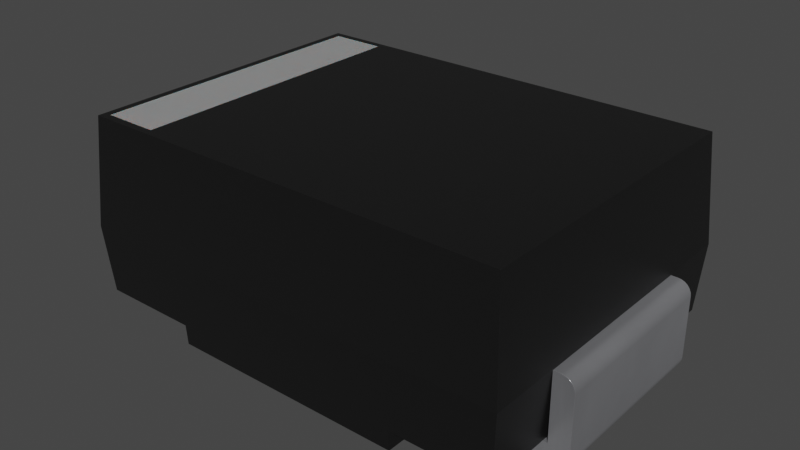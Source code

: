 # Source: D_LCC-2B_SMB.blend  (saved by Blender 4.4.30; exported with 4.5.12 LTS)
import bpy
from mathutils import Matrix  # noqa: F401  (used for matrix-valued properties, if any)

bpy.ops.wm.read_factory_settings(use_empty=True)
scene = bpy.context.scene
scene.name = 'Scene'

# ---- collections
col_collection = bpy.data.collections.new('Collection'); scene.collection.children.link(col_collection)

# ---- materials (node trees are filled in below, after node groups)
mat_metal_pins = bpy.data.materials.new('metal_pins')
mat_metal_pins.use_transparent_shadow = False
mat_metal_pins.preview_render_type = 'CUBE'
mat_plastic_chip = bpy.data.materials.new('plastic_chip')
mat_plastic_chip.preview_render_type = 'CUBE'
mat_white_markings = bpy.data.materials.new('white_markings')
mat_white_markings.preview_render_type = 'FLAT'

# ---- node groups
ng_auto_smooth = bpy.data.node_groups.new('Auto Smooth', 'GeometryNodeTree')
_s = ng_auto_smooth.interface.new_socket(name='Geometry', in_out='OUTPUT', socket_type='NodeSocketGeometry')
_s = ng_auto_smooth.interface.new_socket(name='Geometry', in_out='INPUT', socket_type='NodeSocketGeometry')
_s = ng_auto_smooth.interface.new_socket(name='Angle', in_out='INPUT', socket_type='NodeSocketFloat')
_s.subtype = 'ANGLE'
_s.min_value = 0.0
_s.max_value = 3.142
ng_auto_smooth.is_modifier = True
_N = ng_auto_smooth.nodes; _L = ng_auto_smooth.links
n0 = _N.new('NodeGroupOutput'); n0.name = 'Group Output'; n0.location = (480, -100)
n1 = _N.new('NodeGroupInput'); n1.name = 'Group Input'; n1.location = (-420, -300)
n2 = _N.new('NodeGroupInput'); n2.name = 'Group Input.001'; n2.location = (-60, -100)
n3 = _N.new('GeometryNodeSetShadeSmooth'); n3.name = 'Set Shade Smooth'; n3.location = (120, -100)
n3.domain = 'EDGE'
n4 = _N.new('GeometryNodeSetShadeSmooth'); n4.name = 'Set Shade Smooth.001'; n4.location = (300, -100)
n5 = _N.new('GeometryNodeInputMeshEdgeAngle'); n5.name = 'Edge Angle'; n5.location = (-420, -220)
n6 = _N.new('GeometryNodeInputEdgeSmooth'); n6.name = 'Is Edge Smooth'; n6.location = (-60, -160)
n7 = _N.new('GeometryNodeInputShadeSmooth'); n7.name = 'Is Face Smooth'; n7.location = (-240, -340)
n8 = _N.new('FunctionNodeBooleanMath'); n8.name = 'Boolean Math'; n8.location = (-60, -220)
n9 = _N.new('FunctionNodeCompare'); n9.name = 'Compare'; n9.location = (-240, -180)
n9.operation = 'LESS_EQUAL'
_L.new(n5.outputs[0], n9.inputs[0])
_L.new(n4.outputs[0], n0.inputs[0])
_L.new(n1.outputs[1], n9.inputs[1])
_L.new(n9.outputs[0], n8.inputs[0])
_L.new(n7.outputs[0], n8.inputs[1])
_L.new(n2.outputs[0], n3.inputs[0])
_L.new(n6.outputs[0], n3.inputs[1])
_L.new(n3.outputs[0], n4.inputs[0])
_L.new(n8.outputs[0], n3.inputs[2])
n0.is_active_output = True

# ---- material node trees
mat_metal_pins.use_nodes = True; mat_metal_pins.node_tree.nodes.clear()
_N = mat_metal_pins.node_tree.nodes; _L = mat_metal_pins.node_tree.links
n0 = _N.new('ShaderNodeMapping'); n0.name = 'Mapping'; n0.location = (-1447, -91)
n0.inputs[3].default_value = (4.8, 1.2, 1.1)
n1 = _N.new('ShaderNodeBsdfPrincipled'); n1.name = 'Principled BSDF'; n1.location = (-560, 254)
n1.distribution = 'GGX'
n1.subsurface_method = 'BURLEY'
n1.inputs[1].default_value = 0.7818
n1.inputs[2].default_value = 0.2886
n1.inputs[3].default_value = 1.45
n1.inputs[13].default_value = 0.0
n1.inputs[27].default_value = (0.0, 0.0, 0.0, 1.0)
n1.inputs[28].default_value = 1.0
n2 = _N.new('ShaderNodeOutputMaterial'); n2.name = 'Material Output.002'; n2.location = (-205, 253)
n2.width = 213
n3 = _N.new('ShaderNodeTexNoise'); n3.name = 'Noise Texture.002'; n3.location = (-1228, -73)
n3.inputs[2].default_value = 0.1
n3.inputs[3].default_value = 7.0
n3.inputs[4].default_value = 0.6
n3.inputs[8].default_value = 0.4
n4 = _N.new('ShaderNodeTexCoord'); n4.name = 'Texture Coordinate'; n4.location = (-1636, -116)
n5 = _N.new('ShaderNodeMix'); n5.name = 'Mix.001'; n5.location = (-921, 45)
n5.data_type = 'RGBA'
n5.inputs[6].default_value = (0.9398, 0.9547, 1.0, 1.0)
n5.inputs[7].default_value = (0.13, 0.1259, 0.1359, 1.0)
n6 = _N.new('ShaderNodeBump'); n6.name = 'Bump.001'; n6.location = (-1001, -227)
n6.inputs[0].default_value = 0.05
n6.inputs[1].default_value = 0.01
_L.new(n1.outputs[0], n2.inputs[0])
_L.new(n3.outputs[0], n6.inputs[3])
_L.new(n0.outputs[0], n3.inputs[0])
_L.new(n3.outputs[0], n5.inputs[0])
_L.new(n4.outputs[3], n0.inputs[0])
_L.new(n5.outputs[2], n1.inputs[0])
_L.new(n6.outputs[0], n1.inputs[5])
n2.is_active_output = True
mat_plastic_chip.use_nodes = True; mat_plastic_chip.node_tree.nodes.clear()
_N = mat_plastic_chip.node_tree.nodes; _L = mat_plastic_chip.node_tree.links
n0 = _N.new('ShaderNodeBsdfPrincipled'); n0.name = 'Principled BSDF'; n0.location = (10, 300)
n0.distribution = 'GGX'
n0.subsurface_method = 'BURLEY'
n0.inputs[0].default_value = (0.009312, 0.009312, 0.009312, 1.0)
n0.inputs[1].default_value = 0.1372
n0.inputs[2].default_value = 0.3706
n0.inputs[3].default_value = 1.45
n0.inputs[27].default_value = (0.0, 0.0, 0.0, 1.0)
n0.inputs[28].default_value = 1.0
n1 = _N.new('ShaderNodeOutputMaterial'); n1.name = 'Material Output'; n1.location = (300, 300)
n2 = _N.new('ShaderNodeTexNoise'); n2.name = 'Noise Texture'; n2.location = (-893, 54)
n2.inputs[2].default_value = 200.0
n2.inputs[3].default_value = 3.6
n2.inputs[4].default_value = 0.8375
n3 = _N.new('ShaderNodeBump'); n3.name = 'Bump'; n3.location = (-604, -53)
n3.inputs[0].default_value = 0.08
n3.inputs[1].default_value = 1.0
_L.new(n0.outputs[0], n1.inputs[0])
_L.new(n2.outputs[0], n3.inputs[3])
_L.new(n3.outputs[0], n0.inputs[5])
n1.is_active_output = True
mat_white_markings.use_nodes = True; mat_white_markings.node_tree.nodes.clear()
_N = mat_white_markings.node_tree.nodes; _L = mat_white_markings.node_tree.links
n0 = _N.new('ShaderNodeOutputMaterial'); n0.name = 'Material Output'; n0.location = (493, 281)
n1 = _N.new('ShaderNodeBsdfPrincipled'); n1.name = 'Principled BSDF'; n1.location = (159, 253)
n1.distribution = 'GGX'
n1.subsurface_method = 'BURLEY'
n1.inputs[1].default_value = 0.02
n1.inputs[2].default_value = 0.4636
n1.inputs[3].default_value = 1.4
n1.inputs[8].default_value = 1.0
n1.inputs[10].default_value = 0.3682
n1.inputs[13].default_value = 0.6591
n1.inputs[18].default_value = 0.2318
n1.inputs[20].default_value = 0.6709
n1.inputs[24].default_value = 0.1191
n1.inputs[27].default_value = (0.0, 0.0, 0.0, 1.0)
n1.inputs[28].default_value = 1.0
n2 = _N.new('ShaderNodeMapping'); n2.name = 'Mapping'; n2.location = (-1010, 265)
n2.inputs[3].default_value = (3.0, 1.0, 1.0)
n3 = _N.new('ShaderNodeTexCoord'); n3.name = 'Texture Coordinate'; n3.location = (-1250, 180)
n4 = _N.new('ShaderNodeBump'); n4.name = 'Bump'; n4.location = (-376, -99)
n4.inputs[0].default_value = 0.05
n4.inputs[1].default_value = 1.0
n5 = _N.new('ShaderNodeTexNoise'); n5.name = 'Noise Texture'; n5.location = (-662, 176)
n5.inputs[2].default_value = 88.0
n5.inputs[3].default_value = 10.8
n5.inputs[4].default_value = 0.9167
n5.inputs[8].default_value = 1.6
n6 = _N.new('ShaderNodeValToRGB'); n6.name = 'ColorRamp'; n6.location = (-354, 186)
while len(n6.color_ramp.elements) > 1: n6.color_ramp.elements.remove(n6.color_ramp.elements[-1])
n6.color_ramp.elements[0].position = 0.0; n6.color_ramp.elements[0].color = (0.2596, 0.2596, 0.2596, 1.0)
_e = n6.color_ramp.elements.new(1.0); _e.color = (0.6303, 0.6303, 0.6303, 1.0)
n7 = _N.new('ShaderNodeMix'); n7.name = 'Mix'; n7.location = (-58, 311)
n7.data_type = 'RGBA'
n7.inputs[0].default_value = 0.3682
n7.inputs[7].default_value = (0.2525, 0.2525, 0.2525, 1.0)
_L.new(n5.outputs[0], n6.inputs[0])
_L.new(n1.outputs[0], n0.inputs[0])
_L.new(n3.outputs[2], n2.inputs[0])
_L.new(n2.outputs[0], n5.inputs[0])
_L.new(n5.outputs[0], n4.inputs[3])
_L.new(n4.outputs[0], n1.inputs[5])
_L.new(n6.outputs[0], n7.inputs[6])
_L.new(n7.outputs[2], n1.inputs[0])
n0.is_active_output = True

# ---- world
world_world = bpy.data.worlds.new('World'); scene.world = world_world
world_world.use_nodes = True; world_world.node_tree.nodes.clear()
_N = world_world.node_tree.nodes; _L = world_world.node_tree.links
n0 = _N.new('ShaderNodeOutputWorld'); n0.name = 'World Output'; n0.location = (300, 300)
n1 = _N.new('ShaderNodeBackground'); n1.name = 'Background'; n1.location = (10, 300)
n1.inputs[0].default_value = (0.05088, 0.05088, 0.05088, 1.0)
_L.new(n1.outputs[0], n0.inputs[0])
n0.is_active_output = True
world_world.color = (0.05088, 0.05088, 0.05088)
world_world.use_sun_shadow = False
world_world.sun_shadow_jitter_overblur = 0.0

# ---- meshes
me_shape_9_indexedfaceset = bpy.data.meshes.new('SHAPE_9_IndexedFaceSet')
me_shape_9_indexedfaceset.from_pydata([(2.43, -1.0, 0.2222), (2.43, -1.0, 0.9578), (2.43, 1.0, 0.9578), (2.503, -1.0, 0.0), (2.645, 1.0, 0.1087), (2.63, 1.0, 0.07333), (2.607, 1.0, 0.04296), (2.577, 1.0, 0.01965), (2.541, 1.0, 0.004998), (2.503, 1.0, 0.0), (1.4, 1.0, 0.0), (2.378, 1.0, 0.2222), (2.645, 1.0, 0.8491), (2.541, 1.0, 0.9528), (2.65, -1.0, 0.1467), (2.645, -1.0, 0.1087), (2.63, -1.0, 0.07333), (2.607, -1.0, 0.04296), (2.577, -1.0, 0.01965), (2.541, -1.0, 0.004998), (2.645, -1.0, 0.8491), (1.4, -1.0, 0.22), (1.4, -1.0, 0.0), (2.65, 1.0, 0.1467), (2.65, 1.0, 0.8112), (2.63, 1.0, 0.8845), (2.607, 1.0, 0.9149), (2.577, 1.0, 0.9382), (2.65, -1.0, 0.8112), (2.63, -1.0, 0.8845), (2.607, -1.0, 0.9149), (2.577, -1.0, 0.9382), (2.541, -1.0, 0.9528), (2.503, 1.0, 0.9578), (2.503, -1.0, 0.9578), (2.378, -1.0, 0.2222), (2.43, 1.0, 0.2222), (2.377, -1.0, 0.22), (2.377, 1.722, 0.22), (2.43, 1.775, 0.9675), (2.377, -1.722, 0.22), (2.377, 1.0, 0.22), (1.4, 1.0, 0.22), (-2.377, -1.722, 0.22), (-1.3, -1.722, 0.22), (2.43, -1.775, 0.9675), (-2.43, -1.775, 0.9675), (-1.3, 1.722, 0.22), (-2.377, 1.722, 0.22), (-2.377, -1.0, 0.22), (-2.377, 1.0, 0.22), (-2.378, 1.0, 0.2222), (1.3, -1.722, 0.22), (2.347, -1.692, 2.15), (-2.347, -1.692, 2.15), (-2.347, 1.692, 2.15), (2.347, 1.692, 2.15), (-2.264, -1.609, 2.15), (1.3, 1.707, 0.0), (1.3, 1.722, 0.22), (-1.3, -1.707, 0.0), (1.3, -1.707, 0.0), (-1.3, 1.707, 0.0), (-2.645, 1.0, 0.1087), (-2.63, 1.0, 0.07333), (-2.607, 1.0, 0.04296), (-2.577, 1.0, 0.01965), (-2.645, 1.0, 0.8491), (-2.63, 1.0, 0.8845), (-2.577, 1.0, 0.9382), (-1.4, 1.0, 0.22), (-2.645, -1.0, 0.1087), (-2.607, -1.0, 0.04296), (-2.577, -1.0, 0.01965), (-1.4, -1.0, 0.22), (-2.378, -1.0, 0.2222), (-2.43, 1.775, 0.9675), (-2.43, -1.0, 0.2222), (-2.43, 1.0, 0.2222), (-2.264, 1.609, 2.15), (-1.664, 1.609, 2.15), (-1.664, -1.609, 2.148), (-1.664, -1.609, 2.15), (-2.264, 1.609, 2.148), (-2.264, -1.609, 2.148), (-2.65, -1.0, 0.1467), (-2.65, 1.0, 0.1467), (-2.541, 1.0, 0.004998), (-2.63, -1.0, 0.07333), (-2.541, -1.0, 0.004998), (-1.4, -1.0, 0.0), (-2.503, -1.0, 0.0), (-2.503, 1.0, 0.0), (-1.4, 1.0, 0.0), (-2.43, 1.0, 0.9578), (-2.43, -1.0, 0.9578), (-2.503, -1.0, 0.9578), (-2.503, 1.0, 0.9578), (-2.65, -1.0, 0.8112), (-2.645, -1.0, 0.8491), (-2.63, -1.0, 0.8845), (-2.607, -1.0, 0.9149), (-2.577, -1.0, 0.9382), (-2.541, -1.0, 0.9528), (-2.65, 1.0, 0.8112), (-2.607, 1.0, 0.9149), (-2.541, 1.0, 0.9528), (-1.664, 1.609, 2.148)], [], [(24, 28, 20, 12), (25, 29, 30, 26), (59, 52, 40, 37, 21, 42, 41, 38), (70, 74, 49, 43, 44, 47, 48, 50), (4, 15, 14, 23), (27, 31, 32, 13), (18, 19, 3, 22, 21, 37, 35, 0, 1, 34, 32, 31, 30, 29, 20, 28, 14, 15, 16, 17), (10, 22, 3, 9), (36, 2, 1, 0), (88, 64, 63, 71), (103, 96, 95, 77, 75, 49, 74, 90, 91, 89, 73, 72, 88, 71, 85, 98, 99, 100, 101, 102), (14, 28, 24, 23), (86, 104, 98, 85), (80, 82, 81, 107), (90, 93, 92, 91), (58, 62, 60, 61), (56, 53, 54, 82, 80, 79, 55), (76, 55, 54, 46), (98, 104, 67, 99), (72, 65, 64, 88), (46, 45, 40, 52, 61, 60, 44, 43), (39, 76, 48, 47, 62, 58, 59, 38), (13, 32, 34, 33), (11, 41, 42, 10, 9, 8, 7, 6, 5, 4, 23, 24, 12, 25, 26, 27, 13, 33, 2, 36), (5, 16, 15, 4), (46, 43, 49, 75, 51, 50, 48, 76), (12, 20, 29, 25), (46, 54, 53, 45), (19, 8, 9, 3), (100, 68, 105, 101), (55, 79, 57, 82, 54), (39, 56, 55, 76), (1, 2, 33, 34), (89, 87, 66, 73), (6, 17, 16, 5), (65, 66, 87, 92, 93, 70, 50, 51, 78, 94, 97, 106, 69, 105, 68, 67, 104, 86, 63, 64), (7, 18, 17, 6), (101, 105, 69, 102), (45, 53, 56, 39), (90, 74, 70, 93), (84, 83, 107, 81), (62, 47, 44, 60), (61, 52, 59, 58), (10, 42, 21, 22), (79, 80, 107, 83), (77, 78, 51, 75), (102, 69, 106, 103), (103, 106, 97, 96), (8, 19, 18, 7), (57, 79, 83, 84), (87, 89, 91, 92), (40, 45, 39, 38, 41, 11, 35, 37), (94, 95, 96, 97), (36, 0, 35, 11), (77, 95, 94, 78), (26, 30, 31, 27), (71, 63, 86, 85), (73, 66, 65, 72), (82, 57, 84, 81), (99, 67, 68, 100)])
me_shape_9_indexedfaceset.polygons.foreach_set('use_smooth', [True] * 60)
me_shape_9_indexedfaceset.polygons.foreach_set('material_index', [0, 0, 1, 1, 0, 0, 0, 0, 0, 0, 0, 0, 0, 2, 0, 1, 1, 1, 0, 0, 1, 1, 0, 0, 0, 1, 0, 1, 0, 0, 1, 1, 0, 0, 0, 0, 0, 0, 1, 0, 2, 1, 1, 0, 2, 0, 0, 0, 0, 2, 0, 1, 0, 0, 0, 0, 0, 0, 2, 0])
_k = set([(0, 1), (0, 35), (0, 36), (1, 2), (1, 34), (2, 33), (2, 36), (3, 19), (3, 22), (4, 5), (4, 23), (5, 6), (6, 7), (7, 8), (8, 9), (9, 10), (10, 22), (10, 42), (11, 35), (11, 36), (11, 41), (12, 24), (12, 25), (13, 27), (13, 33), (14, 15), (14, 28), (15, 16), (16, 17), (17, 18), (18, 19), (20, 28), (20, 29), (21, 22), (21, 37), (21, 42), (23, 24), (25, 26), (26, 27), (29, 30), (30, 31), (31, 32), (32, 34), (35, 37), (37, 40), (38, 39), (38, 41), (38, 59), (39, 45), (39, 56), (39, 76), (40, 45), (40, 52), (41, 42), (43, 44), (43, 46), (43, 49), (44, 47), (44, 60), (45, 46), (45, 53), (46, 54), (46, 76), (47, 48), (47, 62), (48, 50), (48, 76), (49, 74), (49, 75), (50, 51), (50, 70), (51, 75), (51, 78), (52, 59), (52, 61), (53, 54), (53, 56), (54, 55), (55, 56), (55, 76), (57, 79), (57, 82), (57, 84), (58, 59), (58, 61), (58, 62), (60, 61), (60, 62), (63, 64), (63, 86), (64, 65), (65, 66), (66, 87), (67, 68), (67, 104), (68, 105), (69, 105), (69, 106), (70, 74), (70, 93), (71, 85), (71, 88), (72, 73), (72, 88), (73, 89), (74, 90), (75, 77), (77, 78), (77, 95), (78, 94), (79, 80), (79, 83), (80, 82), (80, 107), (81, 82), (81, 84), (81, 107), (83, 84), (83, 107), (85, 98), (86, 104), (87, 92), (89, 91), (90, 91), (90, 93), (92, 93), (94, 95), (94, 97), (95, 96), (96, 103), (97, 106), (98, 99), (99, 100), (100, 101), (101, 102), (102, 103)])
me_shape_9_indexedfaceset.attributes.new('sharp_edge', 'BOOLEAN', 'EDGE').data.foreach_set('value', [ (min(e.vertices), max(e.vertices)) in _k for e in me_shape_9_indexedfaceset.edges])
_uv = me_shape_9_indexedfaceset.uv_layers.new(name='UVMap')
_uv.uv.foreach_set('vector', [1.0, 1.0, 0.0, 1.0, 0.0, 0.9659, 1.0, 0.9659, 1.0, 0.866, 0.0, 0.866, 0.0, 0.7071, 1.0, 0.7071, 1.0, 0.0, 0.0, 0.0, 0.0, 1.0, 0.2097, 1.0, 0.2097, 0.09281, 0.7903, 0.09281, 0.7903, 1.0, 1.0, 1.0, 0.7903, 0.9072, 0.2097, 0.9072, 0.2097, 0.0, 0.0, 0.0, 0.0, 1.0, 1.0, 1.0, 1.0, 0.0, 0.7903, 0.0, 1.0, 0.9659, 0.0, 0.9659, 0.0, 1.0, 1.0, 1.0, 1.0, 0.5, 0.0, 0.5, 0.0, 0.2588, 1.0, 0.2588, 0.9413, 0.02051, 0.913, 0.005218, 0.8827, 0.0, 0.0, 0.0, 0.0, 0.2297, 0.782, 0.2297, 0.7821, 0.232, 0.824, 0.232, 0.824, 1.0, 0.8827, 1.0, 0.913, 0.9948, 0.9413, 0.9795, 0.9656, 0.9552, 0.9843, 0.9234, 0.996, 0.8865, 1.0, 0.8469, 1.0, 0.1531, 0.996, 0.1135, 0.9843, 0.07656, 0.9656, 0.04485, 1.0, 0.0, 0.0, 0.0, 0.0, 1.0, 1.0, 1.0, 1.0, 0.0, 1.0, 1.0, 0.0, 1.0, 0.0, 0.0, 0.0, 0.134, 1.0, 0.134, 1.0, 0.03408, 0.0, 0.03408, 0.08697, 0.9948, 0.1173, 1.0, 0.176, 1.0, 0.176, 0.232, 0.2179, 0.232, 0.218, 0.2297, 1.0, 0.2297, 1.0, 0.0, 0.1173, 0.0, 0.08697, 0.005218, 0.05867, 0.02051, 0.03437, 0.04485, 0.01572, 0.07656, 0.003998, 0.1135, 0.0, 0.1531, 0.0, 0.8469, 0.003998, 0.8865, 0.01572, 0.9234, 0.03437, 0.9552, 0.05867, 0.9795, 0.0, 0.0, 0.0, 1.0, 1.0, 1.0, 1.0, 0.0, 1.0, 0.0, 1.0, 1.0, 0.0, 1.0, 0.0, 0.0, 1.0, 1.0, 0.0, 1.0, 0.0, 0.0, 1.0, 0.0, 0.0, 1.0, 1.0, 1.0, 1.0, 0.0, 0.0, 0.0, 1.0, 1.0, 1.0, 0.0, 0.0, 0.0, 0.0, 1.0, 1.0, 1.0, 1.0, 0.0, 0.0, 0.0, 0.1455, 0.02456, 0.1455, 0.9754, 0.0177, 0.9754, 0.0, 1.0, 1.0, 0.0, 0.9766, 1.0, 0.02341, 1.0, 0.0, 0.0, 0.0, 0.0, 1.0, 0.0, 1.0, 0.03408, 0.0, 0.03408, 0.0, 0.2929, 1.0, 0.2929, 1.0, 0.134, 0.0, 0.134, 0.0, 1.0, 1.0, 1.0, 0.9892, 0.0, 1.0, 1.0, 1.0, 0.0, 0.0, 0.0, 0.2325, 0.0, 0.01081, 0.0, 1.0, 1.0, 0.0, 1.0, 0.01081, 0.0, 0.0, 1.0, 0.0, 0.0, 1.0, 0.0, 0.7675, 0.0, 0.9892, 0.0, 1.0, 0.2588, 0.0, 0.2588, 0.0, 0.0, 1.0, 0.0, 0.7821, 0.232, 0.782, 0.2297, 0.0, 0.2297, 0.0, 0.0, 0.8827, 0.0, 0.913, 0.005218, 0.9413, 0.02051, 0.9656, 0.04485, 0.9843, 0.07656, 0.996, 0.1135, 1.0, 0.1531, 1.0, 0.8469, 0.996, 0.8865, 0.9843, 0.9234, 0.9656, 0.9552, 0.9413, 0.9795, 0.913, 0.9948, 0.8827, 1.0, 0.824, 1.0, 0.824, 0.232, 1.0, 0.866, 0.0, 0.866, 0.0, 0.9659, 1.0, 0.9659, 0.0, 1.0, 0.0148, 0.0, 0.2183, 0.0, 0.2183, 0.002943, 0.7817, 0.002943, 0.7817, 0.0, 0.9852, 0.0, 1.0, 1.0, 1.0, 0.9659, 0.0, 0.9659, 0.0, 0.866, 1.0, 0.866, 0.0, 0.0, 0.0171, 1.0, 0.9829, 1.0, 1.0, 0.0, 0.0, 0.2588, 1.0, 0.2588, 1.0, 0.0, 0.0, 0.0, 0.0, 0.134, 1.0, 0.134, 1.0, 0.2929, 0.0, 0.2929, 0.0, 1.0, 0.0177, 0.9754, 0.0177, 0.02456, 0.1455, 0.02456, 0.0, 0.0, 1.0, 0.0, 0.9829, 1.0, 0.0171, 1.0, 0.0, 0.0, 0.0, 0.0, 1.0, 0.0, 1.0, 1.0, 0.0, 1.0, 0.0, 0.7412, 1.0, 0.7412, 1.0, 0.5, 0.0, 0.5, 1.0, 0.7071, 0.0, 0.7071, 0.0, 0.866, 1.0, 0.866, 0.03437, 0.04485, 0.05867, 0.02051, 0.08697, 0.005218, 0.1173, 0.0, 1.0, 0.0, 1.0, 0.2297, 0.218, 0.2297, 0.2179, 0.232, 0.176, 0.232, 0.176, 1.0, 0.1173, 1.0, 0.08697, 0.9948, 0.05867, 0.9795, 0.03437, 0.9552, 0.01572, 0.9234, 0.003998, 0.8865, 0.0, 0.8469, 0.0, 0.1531, 0.003998, 0.1135, 0.01572, 0.07656, 1.0, 0.5, 0.0, 0.5, 0.0, 0.7071, 1.0, 0.7071, 0.0, 0.2929, 1.0, 0.2929, 1.0, 0.5, 0.0, 0.5, 0.0, 0.0, 0.02341, 1.0, 0.9766, 1.0, 1.0, 0.0, 0.0, 0.0, 0.0, 1.0, 1.0, 1.0, 1.0, 0.0, 0.0, 0.0, 1.0, 0.0, 1.0, 1.0, 0.0, 1.0, 0.9955, 0.0, 1.0, 1.0, 0.0, 1.0, 0.004488, 0.0, 0.004488, 0.0, 0.0, 1.0, 1.0, 1.0, 0.9955, 0.0, 1.0, 0.0, 1.0, 1.0, 0.0, 1.0, 0.0, 0.0, 0.0, 1.0, 1.0, 1.0, 1.0, 0.0, 0.0, 0.0, 0.0, 0.0, 1.0, 0.0, 1.0, 1.0, 0.0, 1.0, 0.0, 0.5, 1.0, 0.5, 1.0, 0.7412, 0.0, 0.7412, 0.0, 0.7412, 1.0, 0.7412, 1.0, 1.0, 0.0, 1.0, 1.0, 0.2588, 0.0, 0.2588, 0.0, 0.5, 1.0, 0.5, 0.0, 1.0, 1.0, 1.0, 1.0, 0.0, 0.0, 0.0, 1.0, 0.7412, 0.0, 0.7412, 0.0, 1.0, 1.0, 1.0, 0.0148, 0.0, 0.0, 1.0, 1.0, 1.0, 0.9852, 0.0, 0.7817, 0.0, 0.7817, 0.002943, 0.2183, 0.002943, 0.2183, 0.0, 1.0, 1.0, 0.0, 1.0, 0.0, 0.0, 1.0, 0.0, 1.0, 1.0, 0.0, 1.0, 0.0, 0.0, 1.0, 0.0, 0.0, 0.0, 0.0, 1.0, 1.0, 1.0, 1.0, 0.0, 1.0, 0.7071, 0.0, 0.7071, 0.0, 0.5, 1.0, 0.5, 0.0, 0.03408, 1.0, 0.03408, 1.0, 0.0, 0.0, 0.0, 0.0, 0.5, 1.0, 0.5, 1.0, 0.2929, 0.0, 0.2929, 1.0, 1.0, 0.0, 1.0, 0.0, 0.0, 1.0, 0.0, 0.0, 0.03408, 1.0, 0.03408, 1.0, 0.134, 0.0, 0.134])
me_shape_9_indexedfaceset.materials.append(mat_metal_pins)
me_shape_9_indexedfaceset.materials.append(mat_plastic_chip)
me_shape_9_indexedfaceset.materials.append(mat_white_markings)
me_shape_9_indexedfaceset.update()
me_shape_9_indexedfaceset.normals_split_custom_set([tuple(v) for v in zip(*[iter([-0.9979, 0.0, -0.0654, -0.9979, 0.0, -0.0654, -0.9659, 0.0, -0.2588, -0.9659, 0.0, -0.2588, -0.866, 0.0, -0.5, -0.866, 0.0, -0.5, -0.7071, 0.0, -0.7071, -0.7071, 0.0, -0.7071, 8.482e-09, 0.0, 1.0, 8.482e-09, 0.0, 1.0, 8.482e-09, 0.0, 1.0, 8.482e-09, 0.0, 1.0, 8.482e-09, 0.0, 1.0, 8.482e-09, 0.0, 1.0, 8.482e-09, 0.0, 1.0, 8.482e-09, 0.0, 1.0, 8.482e-09, 0.0, 1.0, 8.482e-09, 0.0, 1.0, 8.482e-09, 0.0, 1.0, 8.482e-09, 0.0, 1.0, 8.482e-09, 0.0, 1.0, 8.482e-09, 0.0, 1.0, 8.482e-09, 0.0, 1.0, 8.482e-09, 0.0, 1.0, -0.9659, 0.0, 0.2588, -0.9659, 0.0, 0.2588, -0.9979, 0.0, 0.0654, -0.9979, 0.0, 0.0654, -0.5, 0.0, -0.866, -0.5, 0.0, -0.866, -0.2588, 0.0, -0.9659, -0.2588, 0.0, -0.9659, 0.0, 1.0, 9.143e-08, 0.0, 1.0, 9.143e-08, 0.0, 1.0, 9.143e-08, 0.0, 1.0, 9.143e-08, 0.0, 1.0, 9.143e-08, 0.0, 1.0, 9.143e-08, 0.0, 1.0, 9.143e-08, 0.0, 1.0, 9.143e-08, 0.0, 1.0, 9.143e-08, 0.0, 1.0, 9.143e-08, 0.0, 1.0, 9.143e-08, 0.0, 1.0, 9.143e-08, 0.0, 1.0, 9.143e-08, 0.0, 1.0, 9.143e-08, 0.0, 1.0, 9.143e-08, 0.0, 1.0, 9.143e-08, 0.0, 1.0, 9.143e-08, 0.0, 1.0, 9.143e-08, 0.0, 1.0, 9.143e-08, 0.0, 1.0, 9.143e-08, 0.0, 0.0, 1.0, 0.0, 0.0, 1.0, -0.0654, 0.0, 0.9979, -0.0654, 0.0, 0.9979, 1.0, 0.0, 0.0, 1.0, 0.0, 0.0, 1.0, 0.0, 0.0, 1.0, 0.0, 0.0, 0.866, 0.0, 0.5, 0.866, 0.0, 0.5, 0.9659, 0.0, 0.2588, 0.9659, 0.0, 0.2588, 0.0, 1.0, 2.612e-08, 0.0, 1.0, 2.612e-08, 0.0, 1.0, 2.612e-08, 0.0, 1.0, 2.612e-08, 0.0, 1.0, 2.612e-08, 0.0, 1.0, 2.612e-08, 0.0, 1.0, 2.612e-08, 0.0, 1.0, 2.612e-08, 0.0, 1.0, 2.612e-08, 0.0, 1.0, 2.612e-08, 0.0, 1.0, 2.612e-08, 0.0, 1.0, 2.612e-08, 0.0, 1.0, 2.612e-08, 0.0, 1.0, 2.612e-08, 0.0, 1.0, 2.612e-08, 0.0, 1.0, 2.612e-08, 0.0, 1.0, 2.612e-08, 0.0, 1.0, 2.612e-08, 0.0, 1.0, 2.612e-08, 0.0, 1.0, 2.612e-08, -0.9979, 0.0, 0.0654, -0.9979, 0.0, -0.0654, -0.9979, 0.0, -0.0654, -0.9979, 0.0, 0.0654, 0.9979, 0.0, 0.0654, 0.9979, 0.0, -0.0654, 0.9979, 0.0, -0.0654, 0.9979, 0.0, 0.0654, 1.0, 0.0, 0.0, 1.0, 0.0, 0.0, 1.0, 0.0, 0.0, 1.0, 0.0, 0.0, 0.0, 0.0, 1.0, 0.0, 0.0, 1.0, 0.0654, 0.0, 0.9979, 0.0654, 0.0, 0.9979, 0.0, 0.0, 1.0, 0.0, 0.0, 1.0, 0.0, 0.0, 1.0, 0.0, 0.0, 1.0, -1.419e-08, 0.0, -1.0, -1.419e-08, 0.0, -1.0, 5.965e-07, 0.0, -1.0, 2.998e-08, 0.0, -1.0, -1.419e-08, 0.0, -1.0, 3.166e-07, 0.0, -1.0, 3.166e-07, 0.0, -1.0, 0.9975, 0.0, -0.0701, 0.9975, 0.0, -0.0701, 0.9975, 0.0, -0.0701, 0.9975, 0.0, -0.0701, 0.9979, 0.0, -0.0654, 0.9979, 0.0, -0.0654, 0.9659, 0.0, -0.2588, 0.9659, 0.0, -0.2588, 0.7071, 0.0, 0.7071, 0.7071, 0.0, 0.7071, 0.866, 0.0, 0.5, 0.866, 0.0, 0.5, 0.0, 0.9975, 0.0701, 0.0, 0.9975, 0.0701, 0.0, 0.9975, 0.0701, 0.0, 0.9975, 0.0701, 0.0, 0.9975, 0.0701, 0.0, 0.9975, 0.0701, 0.0, 0.9975, 0.0701, 0.0, 0.9975, 0.0701, 0.0, -0.9975, 0.0701, 0.0, -0.9975, 0.0701, 0.0, -0.9975, 0.0701, 0.0, -0.9975, 0.0701, 0.0, -0.9975, 0.0701, 0.0, -0.9975, 0.0701, 0.0, -0.9975, 0.0701, 0.0, -0.9975, 0.0701, -0.2588, 0.0, -0.9659, -0.2588, 0.0, -0.9659, -0.0654, 0.0, -0.9979, -0.0654, 0.0, -0.9979, 0.0, -1.0, -1.742e-08, 0.0, -1.0, -1.742e-08, 0.0, -1.0, -1.742e-08, 0.0, -1.0, -1.742e-08, 0.0, -1.0, -1.742e-08, 0.0, -1.0, -1.742e-08, 0.0, -1.0, -1.742e-08, 0.0, -1.0, -1.742e-08, 0.0, -1.0, -1.742e-08, 0.0, -1.0, -1.742e-08, 0.0, -1.0, -1.742e-08, 0.0, -1.0, -1.742e-08, 0.0, -1.0, -1.742e-08, 0.0, -1.0, -1.742e-08, 0.0, -1.0, -1.742e-08, 0.0, -1.0, -1.742e-08, 0.0, -1.0, -1.742e-08, 0.0, -1.0, -1.742e-08, 0.0, -1.0, -1.742e-08, 0.0, -1.0, -1.742e-08, -0.866, 0.0, 0.5, -0.866, 0.0, 0.5, -0.9659, 0.0, 0.2588, -0.9659, 0.0, 0.2588, 0.9975, 0.0, 0.0701, 0.9975, 0.0, 0.0701, 0.9975, 0.0, 0.0701, 0.9975, 0.0, 0.0701, 0.9975, 0.0, 0.0701, 0.9975, 0.0, 0.0701, 0.9975, 0.0, 0.0701, 0.9975, 0.0, 0.0701, -0.9659, 0.0, -0.2588, -0.9659, 0.0, -0.2588, -0.866, 0.0, -0.5, -0.866, 0.0, -0.5, 0.0, 0.9975, -0.0701, 0.0, 0.9975, -0.0701, 0.0, 0.9975, -0.0701, 0.0, 0.9975, -0.0701, -0.2588, 0.0, 0.9659, -0.2588, 0.0, 0.9659, -0.0654, 0.0, 0.9979, -0.0654, 0.0, 0.9979, 0.866, 0.0, -0.5, 0.866, 0.0, -0.5, 0.7071, 0.0, -0.7071, 0.7071, 0.0, -0.7071, 3.166e-07, 0.0, -1.0, 3.166e-07, 0.0, -1.0, 6.474e-07, 0.0, -1.0, 2.998e-08, 0.0, -1.0, 5.965e-07, 0.0, -1.0, 0.0, -0.9975, -0.0701, 0.0, -0.9975, -0.0701, 0.0, -0.9975, -0.0701, 0.0, -0.9975, -0.0701, 0.0, 0.0, -1.0, 0.0, 0.0, -1.0, -0.0654, 0.0, -0.9979, -0.0654, 0.0, -0.9979, 0.2588, 0.0, 0.9659, 0.2588, 0.0, 0.9659, 0.5, 0.0, 0.866, 0.5, 0.0, 0.866, -0.7071, 0.0, 0.7071, -0.7071, 0.0, 0.7071, -0.866, 0.0, 0.5, -0.866, 0.0, 0.5, 0.0, -1.0, 1.197e-07, 0.0, -1.0, 1.197e-07, 0.0, -1.0, 1.197e-07, 0.0, -1.0, 1.197e-07, 0.0, -1.0, 1.197e-07, 0.0, -1.0, 1.197e-07, 0.0, -1.0, 1.197e-07, 0.0, -1.0, 1.197e-07, 0.0, -1.0, 1.197e-07, 0.0, -1.0, 1.197e-07, 0.0, -1.0, 1.197e-07, 0.0, -1.0, 1.197e-07, 0.0, -1.0, 1.197e-07, 0.0, -1.0, 1.197e-07, 0.0, -1.0, 1.197e-07, 0.0, -1.0, 1.197e-07, 0.0, -1.0, 1.197e-07, 0.0, -1.0, 1.197e-07, 0.0, -1.0, 1.197e-07, 0.0, -1.0, 1.197e-07, -0.5, 0.0, 0.866, -0.5, 0.0, 0.866, -0.7071, 0.0, 0.7071, -0.7071, 0.0, 0.7071, 0.7071, 0.0, -0.7071, 0.7071, 0.0, -0.7071, 0.5, 0.0, -0.866, 0.5, 0.0, -0.866, -0.9975, 0.0, -0.0701, -0.9975, 0.0, -0.0701, -0.9975, 0.0, -0.0701, -0.9975, 0.0, -0.0701, -1.0, 0.0, 0.0, -1.0, 0.0, 0.0, -1.0, 0.0, 0.0, -1.0, 0.0, 0.0, 0.0, 0.0, -1.0, 0.0, 0.0, -1.0, 0.0, 0.0, -1.0, 0.0, 0.0, -1.0, 1.0, 0.0, 0.0, 1.0, 0.0, 0.0, 1.0, 0.0, 0.0, 1.0, 0.0, 0.0, -1.0, 0.0, 0.0, -1.0, 0.0, 0.0, -1.0, 0.0, 0.0, -1.0, 0.0, 0.0, 1.0, 0.0, 0.0, 1.0, 0.0, 0.0, 1.0, 0.0, 0.0, 1.0, 0.0, 0.0, 0.0, 1.0, 0.0, 0.0, 1.0, 0.0, 0.0, 1.0, 0.0, 0.0, 1.0, 0.0, 0.0, 0.0, -1.0, 0.0, 0.0, -1.0, 0.0, 0.0, -1.0, 0.0, 0.0, -1.0, 0.5, 0.0, -0.866, 0.5, 0.0, -0.866, 0.2588, 0.0, -0.9659, 0.2588, 0.0, -0.9659, 0.2588, 0.0, -0.9659, 0.2588, 0.0, -0.9659, 0.0654, 0.0, -0.9979, 0.0654, 0.0, -0.9979, -0.2588, 0.0, 0.9659, -0.2588, 0.0, 0.9659, -0.5, 0.0, 0.866, -0.5, 0.0, 0.866, -1.0, 0.0, 0.0, -1.0, 0.0, 0.0, -1.0, 0.0, 0.0, -1.0, 0.0, 0.0, 0.2588, 0.0, 0.9659, 0.2588, 0.0, 0.9659, 0.0654, 0.0, 0.9979, 0.0654, 0.0, 0.9979, -0.9975, 0.0, 0.0701, -0.9975, 0.0, 0.0701, -0.9975, 0.0, 0.0701, -0.9975, 0.0, 0.0701, -0.9975, 0.0, 0.0701, -0.9975, 0.0, 0.0701, -0.9975, 0.0, 0.0701, -0.9975, 0.0, 0.0701, 0.0, 0.0, -1.0, 0.0, 0.0, -1.0, 0.0654, 0.0, -0.9979, 0.0654, 0.0, -0.9979, 0.0, 0.0, -1.0, 0.0, 0.0, -1.0, 0.0, 0.0, -1.0, 0.0, 0.0, -1.0, -1.0, 0.0, 0.0, -1.0, 0.0, 0.0, -1.0, 0.0, 0.0, -1.0, 0.0, 0.0, -0.7071, 0.0, -0.7071, -0.7071, 0.0, -0.7071, -0.5, 0.0, -0.866, -0.5, 0.0, -0.866, 0.9659, 0.0, 0.2588, 0.9659, 0.0, 0.2588, 0.9979, 0.0, 0.0654, 0.9979, 0.0, 0.0654, 0.5, 0.0, 0.866, 0.5, 0.0, 0.866, 0.7071, 0.0, 0.7071, 0.7071, 0.0, 0.7071, 0.0, -1.0, 0.0, 0.0, -1.0, 0.0, 0.0, -1.0, 0.0, 0.0, -1.0, 0.0, 0.9659, 0.0, -0.2588, 0.9659, 0.0, -0.2588, 0.866, 0.0, -0.5, 0.866, 0.0, -0.5])] * 3)])

# ---- objects
ob_shape_9_indexedfaceset = bpy.data.objects.new('SHAPE_9_IndexedFaceSet', me_shape_9_indexedfaceset)

# ---- transforms, parenting, visibility, modifiers, constraints
ob_shape_9_indexedfaceset.location = (0.0, 0.0, 0.0)
_m = ob_shape_9_indexedfaceset.modifiers.new('Bevel', 'BEVEL')
_m.segments = 3
_m = ob_shape_9_indexedfaceset.modifiers.new('Auto Smooth', 'NODES')
_m.node_group = ng_auto_smooth
_gi = [s.identifier for s in ng_auto_smooth.interface.items_tree if s.item_type == 'SOCKET' and s.in_out == 'INPUT']
_m[_gi[1]] = 0.5236  # 'Angle'

# ---- collection membership
col_collection.objects.link(ob_shape_9_indexedfaceset)

# ---- scene / render settings (as saved in the file)
scene.frame_start = 1; scene.frame_end = 250; scene.frame_set(1)
scene.render.engine = 'BLENDER_EEVEE_NEXT'
scene.cycles.use_denoising = False
scene.cycles.samples = 128
scene.cycles.sampling_pattern = 'TABULATED_SOBOL'
scene.cycles.use_adaptive_sampling = False
scene.cycles.use_light_tree = False
scene.eevee.ray_tracing_options.trace_max_roughness = 0.0
scene.view_settings.view_transform = 'Filmic'
bpy.context.view_layer.update()

# ---- added for rendering (the .blend has no active camera and no usable light): camera, sun
cam_auto = bpy.data.cameras.new('AutoCamera')
cam_auto.lens = 50.0
cam_auto.sensor_width = 36.0
cam_auto.clip_end = 1000.0
ob_auto_camera = bpy.data.objects.new('AutoCamera', cam_auto)
scene.collection.objects.link(ob_auto_camera)
ob_auto_camera.location = (6.22828, -7.47394, 6.05762)
ob_auto_camera.rotation_euler = (1.09748, -7.21219e-08, 0.694738)
scene.camera = ob_auto_camera
light_auto_sun = bpy.data.lights.new('AutoSun', 'SUN')
light_auto_sun.energy = 3.0
light_auto_sun.angle = 0.0523599
ob_auto_sun = bpy.data.objects.new('AutoSun', light_auto_sun)
scene.collection.objects.link(ob_auto_sun)
ob_auto_sun.rotation_euler = (0.872665, 0.174533, 0.523599)
bpy.context.view_layer.update()
